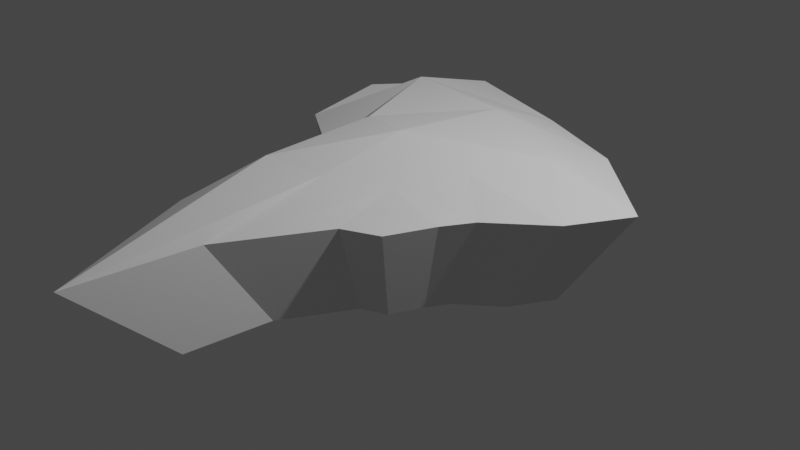 # Source: South_America.blend  (saved by Blender 2.90.8; exported with 4.5.12 LTS)
import bpy
from mathutils import Matrix  # noqa: F401  (used for matrix-valued properties, if any)

bpy.ops.wm.read_factory_settings(use_empty=True)
scene = bpy.context.scene
scene.name = 'Scene'

# ---- collections
col_collection = bpy.data.collections.new('Collection'); scene.collection.children.link(col_collection)

# ---- world
world_world = bpy.data.worlds.new('World'); scene.world = world_world
world_world.use_nodes = True; world_world.node_tree.nodes.clear()
_N = world_world.node_tree.nodes; _L = world_world.node_tree.links
n0 = _N.new('ShaderNodeOutputWorld'); n0.name = 'World Output'; n0.location = (300, 300)
n1 = _N.new('ShaderNodeBackground'); n1.name = 'Background'; n1.location = (10, 300)
n1.inputs[0].default_value = (0.05088, 0.05088, 0.05088, 1.0)
_L.new(n1.outputs[0], n0.inputs[0])
n0.is_active_output = True
world_world.color = (0.05088, 0.05088, 0.05088)
world_world.use_sun_shadow = False
world_world.sun_shadow_jitter_overblur = 0.0

# ---- cameras
cam_camera = bpy.data.cameras.new('Camera')
cam_camera.clip_end = 100.0
cam_camera.ortho_scale = 7.314

# ---- lights
light_light = bpy.data.lights.new('Light', 'POINT')
light_light.transmission_factor = 0.0
light_light.energy = 1000.0
light_light.shadow_soft_size = 0.1
light_light.shadow_maximum_resolution = 0.006
light_light.use_absolute_resolution = True

# ---- meshes
me_plane_001 = bpy.data.meshes.new('Plane.001')
me_plane_001.from_pydata([(-0.7095, -1.332, -0.5727), (0.6015, -0.7112, -0.5727), (-1.421, 1.028, -0.5727), (1.529, 0.6826, -0.5727), (-0.06799, -1.588, -0.5727), (0.04436, 1.611, -0.5727), (-0.7834, -0.008917, -0.5727), (0.8724, -0.1355, -0.5727), (-0.02884, 0.0544, -0.5727), (0.3333, -0.8375, -0.5727), (0.8108, 1.308, -0.5727), (0.5536, 0.1072, -0.5727), (-0.7968, 1.739, -0.5727), (-0.1637, -2.539, -0.5727), (-0.4849, 0.1613, -0.5727), (-0.7621, -0.6739, -0.5727), (0.7466, -0.3601, -0.5727), (-0.05964, -0.6423, -0.5727), (0.3123, -0.3601, -0.5727), (-0.4835, -0.7788, -0.5727), (1.284, 0.2255, -0.5727), (0.002765, 1.006, -0.5727), (-1.339, 0.3422, -0.5727), (0.8284, 0.6622, -0.5727), (-0.7486, 1.039, -0.5727), (-1.086, -0.9596, 0.4703), (-1.012, -1.897, 0.4703), (0.4734, -1.193, 0.4703), (0.8554, -1.013, 0.4703), (1.827, 0.3211, 0.4703), (2.176, 0.972, 0.4703), (-1.136, 2.477, 0.5903), (-2.024, 1.463, 0.5652), (-0.2343, -3.615, 0.4703), (-0.09801, -2.261, 0.4703), (1.153, 1.862, 0.4703), (0.06198, 2.294, 0.4703), (0.002746, 1.433, 0.8183), (-1.908, 0.4873, 0.4703), (-1.117, -0.0127, 0.4703), (1.062, -0.5127, 0.4703), (1.241, -0.193, 0.4703), (-0.08611, -0.9147, 0.7326), (-0.04226, 0.07746, 0.9317), (-0.6917, 0.2297, 0.8543), (0.7871, 0.1527, 0.6958), (0.4435, -0.5127, 0.6489), (1.178, 0.9429, 0.7373), (-0.6896, -1.109, 0.8042), (-1.207, 1.48, 0.8601)], [], [(23, 10, 3, 20), (24, 12, 5, 21), (19, 14, 8, 17), (18, 11, 7, 16), (17, 8, 11, 18), (21, 5, 10, 23), (15, 6, 14, 19), (22, 2, 12, 24), (0, 15, 19, 13), (4, 17, 18, 9), (9, 18, 16, 1), (13, 19, 17, 4), (6, 22, 24, 14), (8, 21, 23, 11), (14, 24, 21, 8), (11, 23, 20, 7), (47, 29, 30, 35), (49, 37, 36, 31), (48, 42, 43, 44), (46, 40, 41, 45), (42, 46, 45, 43), (37, 47, 35, 36), (25, 48, 44, 39), (38, 49, 31, 32), (26, 33, 48, 25), (34, 27, 46, 42), (27, 28, 40, 46), (33, 34, 42, 48), (39, 44, 49, 38), (43, 45, 47, 37), (44, 43, 37, 49), (45, 41, 29, 47), (22, 6, 39, 38), (6, 15, 25, 39), (15, 0, 26, 25), (16, 7, 41, 40), (1, 16, 40, 28), (9, 1, 28, 27), (7, 20, 29, 41), (20, 3, 30, 29), (5, 12, 31, 36), (12, 2, 32, 31), (0, 13, 33, 26), (2, 22, 38, 32), (13, 4, 34, 33), (4, 9, 27, 34), (10, 5, 36, 35), (3, 10, 35, 30)])
_uv = me_plane_001.uv_layers.new(name='UVMap')
_uv.uv.foreach_set('vector', [0.75, 0.75, 0.75, 1.0, 1.0, 1.0, 1.0, 0.75, 0.25, 0.75, 0.25, 1.0, 0.5, 1.0, 0.5, 0.75, 0.25, 0.25, 0.25, 0.5, 0.5, 0.5, 0.5, 0.25, 0.75, 0.25, 0.75, 0.5, 1.0, 0.5, 1.0, 0.25, 0.5, 0.25, 0.5, 0.5, 0.75, 0.5, 0.75, 0.25, 0.5, 0.75, 0.5, 1.0, 0.75, 1.0, 0.75, 0.75, 0.0, 0.25, 0.0, 0.5, 0.25, 0.5, 0.25, 0.25, 0.0, 0.75, 0.0, 1.0, 0.25, 1.0, 0.25, 0.75, 0.0, 0.0, 0.0, 0.25, 0.25, 0.25, 0.25, 0.0, 0.5, 0.0, 0.5, 0.25, 0.75, 0.25, 0.75, 0.0, 0.75, 0.0, 0.75, 0.25, 1.0, 0.25, 1.0, 0.0, 0.25, 0.0, 0.25, 0.25, 0.5, 0.25, 0.5, 0.0, 0.0, 0.5, 0.0, 0.75, 0.25, 0.75, 0.25, 0.5, 0.5, 0.5, 0.5, 0.75, 0.75, 0.75, 0.75, 0.5, 0.25, 0.5, 0.25, 0.75, 0.5, 0.75, 0.5, 0.5, 0.75, 0.5, 0.75, 0.75, 1.0, 0.75, 1.0, 0.5, 0.75, 0.75, 1.0, 0.75, 1.0, 1.0, 0.75, 1.0, 0.25, 0.75, 0.5, 0.75, 0.5, 1.0, 0.25, 1.0, 0.25, 0.25, 0.5, 0.25, 0.5, 0.5, 0.25, 0.5, 0.75, 0.25, 1.0, 0.25, 1.0, 0.5, 0.75, 0.5, 0.5, 0.25, 0.75, 0.25, 0.75, 0.5, 0.5, 0.5, 0.5, 0.75, 0.75, 0.75, 0.75, 1.0, 0.5, 1.0, 0.0, 0.25, 0.25, 0.25, 0.25, 0.5, 0.0, 0.5, 0.0, 0.75, 0.25, 0.75, 0.25, 1.0, 0.0, 1.0, 0.0, 0.0, 0.25, 0.0, 0.25, 0.25, 0.0, 0.25, 0.5, 0.0, 0.75, 0.0, 0.75, 0.25, 0.5, 0.25, 0.75, 0.0, 1.0, 0.0, 1.0, 0.25, 0.75, 0.25, 0.25, 0.0, 0.5, 0.0, 0.5, 0.25, 0.25, 0.25, 0.0, 0.5, 0.25, 0.5, 0.25, 0.75, 0.0, 0.75, 0.5, 0.5, 0.75, 0.5, 0.75, 0.75, 0.5, 0.75, 0.25, 0.5, 0.5, 0.5, 0.5, 0.75, 0.25, 0.75, 0.75, 0.5, 1.0, 0.5, 1.0, 0.75, 0.75, 0.75, 0.0, 0.75, 0.0, 0.5, 0.0, 0.5, 0.0, 0.75, 0.0, 0.5, 0.0, 0.25, 0.0, 0.25, 0.0, 0.5, 0.0, 0.25, 0.0, 0.0, 0.0, 0.0, 0.0, 0.25, 1.0, 0.25, 1.0, 0.5, 1.0, 0.5, 1.0, 0.25, 1.0, 0.0, 1.0, 0.25, 1.0, 0.25, 1.0, 0.0, 0.75, 0.0, 1.0, 0.0, 1.0, 0.0, 0.75, 0.0, 1.0, 0.5, 1.0, 0.75, 1.0, 0.75, 1.0, 0.5, 1.0, 0.75, 1.0, 1.0, 1.0, 1.0, 1.0, 0.75, 0.5, 1.0, 0.25, 1.0, 0.25, 1.0, 0.5, 1.0, 0.25, 1.0, 0.0, 1.0, 0.0, 1.0, 0.25, 1.0, 0.0, 0.0, 0.25, 0.0, 0.25, 0.0, 0.0, 0.0, 0.0, 1.0, 0.0, 0.75, 0.0, 0.75, 0.0, 1.0, 0.25, 0.0, 0.5, 0.0, 0.5, 0.0, 0.25, 0.0, 0.5, 0.0, 0.75, 0.0, 0.75, 0.0, 0.5, 0.0, 0.75, 1.0, 0.5, 1.0, 0.5, 1.0, 0.75, 1.0, 1.0, 1.0, 0.75, 1.0, 0.75, 1.0, 1.0, 1.0])
me_plane_001.use_remesh_fix_poles = True
me_plane_001.use_remesh_preserve_attributes = False
me_plane_001.use_mirror_vertex_groups = False
me_plane_001.update()

# ---- objects
ob_light = bpy.data.objects.new('Light', light_light)
ob_camera = bpy.data.objects.new('Camera', cam_camera)
ob_plane = bpy.data.objects.new('Plane', me_plane_001)

# ---- transforms, parenting, visibility, modifiers, constraints
ob_light.location = (4.076, 1.005, 5.904)
ob_light.rotation_euler = (0.6503, 0.05522, 1.866)
ob_light.lock_rotations_4d = False
ob_light.empty_display_type = 'ARROWS'
ob_light.color = (0.0, 0.0, 0.0, 0.0)
ob_light.lineart.crease_threshold = 0.0
ob_camera.location = (7.359, -6.926, 4.958)
ob_camera.rotation_euler = (1.109, 0.0, 0.8149)
ob_camera.lock_rotations_4d = False
ob_camera.empty_display_type = 'ARROWS'
ob_camera.color = (0.0, 0.0, 0.0, 0.0)
ob_camera.display_type = 'WIRE'
ob_camera.lineart.crease_threshold = 0.0
ob_plane.location = (0.0, 0.0, 0.0)
ob_plane.lineart.crease_threshold = 0.0

# ---- collection membership
col_collection.objects.link(ob_light)
col_collection.objects.link(ob_camera)
col_collection.objects.link(ob_plane)

# ---- scene / render settings (as saved in the file)
scene.camera = ob_camera
scene.frame_start = 1; scene.frame_end = 250; scene.frame_set(1)
scene.render.engine = 'BLENDER_EEVEE_NEXT'
scene.cycles.use_denoising = False
scene.cycles.samples = 128
scene.cycles.sampling_pattern = 'TABULATED_SOBOL'
scene.cycles.use_adaptive_sampling = False
scene.cycles.use_light_tree = False
scene.view_settings.view_transform = 'Filmic'
bpy.context.view_layer.update()
